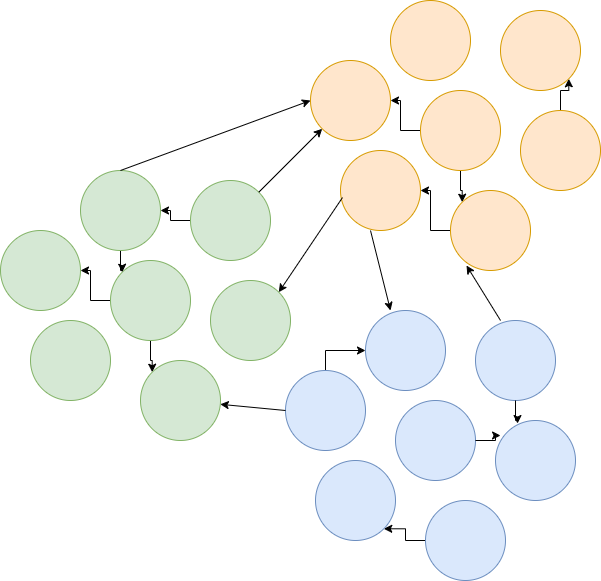

The diagram above was exported from draw.io. Its source (the exported page's mxGraphModel, read from the mxfile embedded in the PNG):
<mxGraphModel dx="1364" dy="774" grid="1" gridSize="10" guides="1" tooltips="1" connect="1" arrows="1" fold="1" page="1" pageScale="1" pageWidth="850" pageHeight="1100" math="0" shadow="0">
  <root>
    <mxCell id="0" />
    <mxCell id="1" parent="0" />
    <mxCell id="gyvstXw4_1V3JEOv_e4o-26" value="" style="edgeStyle=orthogonalEdgeStyle;rounded=0;orthogonalLoop=1;jettySize=auto;html=1;" edge="1" parent="1" source="gyvstXw4_1V3JEOv_e4o-1" target="gyvstXw4_1V3JEOv_e4o-7">
      <mxGeometry relative="1" as="geometry" />
    </mxCell>
    <mxCell id="gyvstXw4_1V3JEOv_e4o-27" style="edgeStyle=orthogonalEdgeStyle;rounded=0;orthogonalLoop=1;jettySize=auto;html=1;entryX=0;entryY=0;entryDx=0;entryDy=0;" edge="1" parent="1" source="gyvstXw4_1V3JEOv_e4o-1" target="gyvstXw4_1V3JEOv_e4o-2">
      <mxGeometry relative="1" as="geometry" />
    </mxCell>
    <mxCell id="gyvstXw4_1V3JEOv_e4o-1" value="" style="ellipse;whiteSpace=wrap;html=1;aspect=fixed;fillColor=#d5e8d4;strokeColor=#82b366;" vertex="1" parent="1">
      <mxGeometry x="140" y="300" width="80" height="80" as="geometry" />
    </mxCell>
    <mxCell id="gyvstXw4_1V3JEOv_e4o-2" value="" style="ellipse;whiteSpace=wrap;html=1;aspect=fixed;fillColor=#d5e8d4;strokeColor=#82b366;" vertex="1" parent="1">
      <mxGeometry x="170" y="400" width="80" height="80" as="geometry" />
    </mxCell>
    <mxCell id="gyvstXw4_1V3JEOv_e4o-3" value="" style="ellipse;whiteSpace=wrap;html=1;aspect=fixed;fillColor=#d5e8d4;strokeColor=#82b366;" vertex="1" parent="1">
      <mxGeometry x="240" y="320" width="80" height="80" as="geometry" />
    </mxCell>
    <mxCell id="gyvstXw4_1V3JEOv_e4o-22" style="edgeStyle=orthogonalEdgeStyle;rounded=0;orthogonalLoop=1;jettySize=auto;html=1;" edge="1" parent="1" source="gyvstXw4_1V3JEOv_e4o-4" target="gyvstXw4_1V3JEOv_e4o-5">
      <mxGeometry relative="1" as="geometry" />
    </mxCell>
    <mxCell id="gyvstXw4_1V3JEOv_e4o-4" value="" style="ellipse;whiteSpace=wrap;html=1;aspect=fixed;fillColor=#d5e8d4;strokeColor=#82b366;" vertex="1" parent="1">
      <mxGeometry x="220" y="220" width="80" height="80" as="geometry" />
    </mxCell>
    <mxCell id="gyvstXw4_1V3JEOv_e4o-23" style="edgeStyle=orthogonalEdgeStyle;rounded=0;orthogonalLoop=1;jettySize=auto;html=1;entryX=0;entryY=0;entryDx=0;entryDy=0;" edge="1" parent="1" source="gyvstXw4_1V3JEOv_e4o-5" target="gyvstXw4_1V3JEOv_e4o-1">
      <mxGeometry relative="1" as="geometry" />
    </mxCell>
    <mxCell id="gyvstXw4_1V3JEOv_e4o-5" value="" style="ellipse;whiteSpace=wrap;html=1;aspect=fixed;fillColor=#d5e8d4;strokeColor=#82b366;" vertex="1" parent="1">
      <mxGeometry x="110" y="210" width="80" height="80" as="geometry" />
    </mxCell>
    <mxCell id="gyvstXw4_1V3JEOv_e4o-6" value="" style="ellipse;whiteSpace=wrap;html=1;aspect=fixed;fillColor=#d5e8d4;strokeColor=#82b366;" vertex="1" parent="1">
      <mxGeometry x="60" y="360" width="80" height="80" as="geometry" />
    </mxCell>
    <mxCell id="gyvstXw4_1V3JEOv_e4o-7" value="" style="ellipse;whiteSpace=wrap;html=1;aspect=fixed;fillColor=#d5e8d4;strokeColor=#82b366;" vertex="1" parent="1">
      <mxGeometry x="30" y="270" width="80" height="80" as="geometry" />
    </mxCell>
    <mxCell id="gyvstXw4_1V3JEOv_e4o-34" style="edgeStyle=orthogonalEdgeStyle;rounded=0;orthogonalLoop=1;jettySize=auto;html=1;" edge="1" parent="1" source="gyvstXw4_1V3JEOv_e4o-8" target="gyvstXw4_1V3JEOv_e4o-14">
      <mxGeometry relative="1" as="geometry" />
    </mxCell>
    <mxCell id="gyvstXw4_1V3JEOv_e4o-35" style="edgeStyle=orthogonalEdgeStyle;rounded=0;orthogonalLoop=1;jettySize=auto;html=1;entryX=0;entryY=0;entryDx=0;entryDy=0;" edge="1" parent="1" source="gyvstXw4_1V3JEOv_e4o-8" target="gyvstXw4_1V3JEOv_e4o-9">
      <mxGeometry relative="1" as="geometry" />
    </mxCell>
    <mxCell id="gyvstXw4_1V3JEOv_e4o-8" value="" style="ellipse;whiteSpace=wrap;html=1;aspect=fixed;fillColor=#ffe6cc;strokeColor=#d79b00;" vertex="1" parent="1">
      <mxGeometry x="450" y="130" width="80" height="80" as="geometry" />
    </mxCell>
    <mxCell id="gyvstXw4_1V3JEOv_e4o-32" style="edgeStyle=orthogonalEdgeStyle;rounded=0;orthogonalLoop=1;jettySize=auto;html=1;" edge="1" parent="1" source="gyvstXw4_1V3JEOv_e4o-9" target="gyvstXw4_1V3JEOv_e4o-13">
      <mxGeometry relative="1" as="geometry" />
    </mxCell>
    <mxCell id="gyvstXw4_1V3JEOv_e4o-9" value="" style="ellipse;whiteSpace=wrap;html=1;aspect=fixed;fillColor=#ffe6cc;strokeColor=#d79b00;" vertex="1" parent="1">
      <mxGeometry x="480" y="230" width="80" height="80" as="geometry" />
    </mxCell>
    <mxCell id="gyvstXw4_1V3JEOv_e4o-33" style="edgeStyle=orthogonalEdgeStyle;rounded=0;orthogonalLoop=1;jettySize=auto;html=1;entryX=1;entryY=1;entryDx=0;entryDy=0;" edge="1" parent="1" source="gyvstXw4_1V3JEOv_e4o-10" target="gyvstXw4_1V3JEOv_e4o-11">
      <mxGeometry relative="1" as="geometry" />
    </mxCell>
    <mxCell id="gyvstXw4_1V3JEOv_e4o-10" value="" style="ellipse;whiteSpace=wrap;html=1;aspect=fixed;fillColor=#ffe6cc;strokeColor=#d79b00;" vertex="1" parent="1">
      <mxGeometry x="550" y="150" width="80" height="80" as="geometry" />
    </mxCell>
    <mxCell id="gyvstXw4_1V3JEOv_e4o-11" value="" style="ellipse;whiteSpace=wrap;html=1;aspect=fixed;fillColor=#ffe6cc;strokeColor=#d79b00;" vertex="1" parent="1">
      <mxGeometry x="530" y="50" width="80" height="80" as="geometry" />
    </mxCell>
    <mxCell id="gyvstXw4_1V3JEOv_e4o-12" value="" style="ellipse;whiteSpace=wrap;html=1;aspect=fixed;fillColor=#ffe6cc;strokeColor=#d79b00;" vertex="1" parent="1">
      <mxGeometry x="420" y="40" width="80" height="80" as="geometry" />
    </mxCell>
    <mxCell id="gyvstXw4_1V3JEOv_e4o-13" value="" style="ellipse;whiteSpace=wrap;html=1;aspect=fixed;fillColor=#ffe6cc;strokeColor=#d79b00;" vertex="1" parent="1">
      <mxGeometry x="370" y="190" width="80" height="80" as="geometry" />
    </mxCell>
    <mxCell id="gyvstXw4_1V3JEOv_e4o-14" value="" style="ellipse;whiteSpace=wrap;html=1;aspect=fixed;fillColor=#ffe6cc;strokeColor=#d79b00;" vertex="1" parent="1">
      <mxGeometry x="340" y="100" width="80" height="80" as="geometry" />
    </mxCell>
    <mxCell id="gyvstXw4_1V3JEOv_e4o-15" value="" style="ellipse;whiteSpace=wrap;html=1;aspect=fixed;fillColor=#dae8fc;strokeColor=#6c8ebf;" vertex="1" parent="1">
      <mxGeometry x="425" y="440" width="80" height="80" as="geometry" />
    </mxCell>
    <mxCell id="gyvstXw4_1V3JEOv_e4o-31" style="edgeStyle=orthogonalEdgeStyle;rounded=0;orthogonalLoop=1;jettySize=auto;html=1;entryX=1;entryY=1;entryDx=0;entryDy=0;" edge="1" parent="1" source="gyvstXw4_1V3JEOv_e4o-16" target="gyvstXw4_1V3JEOv_e4o-20">
      <mxGeometry relative="1" as="geometry" />
    </mxCell>
    <mxCell id="gyvstXw4_1V3JEOv_e4o-16" value="" style="ellipse;whiteSpace=wrap;html=1;aspect=fixed;fillColor=#dae8fc;strokeColor=#6c8ebf;" vertex="1" parent="1">
      <mxGeometry x="455" y="540" width="80" height="80" as="geometry" />
    </mxCell>
    <mxCell id="gyvstXw4_1V3JEOv_e4o-17" value="" style="ellipse;whiteSpace=wrap;html=1;aspect=fixed;fillColor=#dae8fc;strokeColor=#6c8ebf;" vertex="1" parent="1">
      <mxGeometry x="525" y="460" width="80" height="80" as="geometry" />
    </mxCell>
    <mxCell id="gyvstXw4_1V3JEOv_e4o-18" value="" style="ellipse;whiteSpace=wrap;html=1;aspect=fixed;fillColor=#dae8fc;strokeColor=#6c8ebf;" vertex="1" parent="1">
      <mxGeometry x="505" y="360" width="80" height="80" as="geometry" />
    </mxCell>
    <mxCell id="gyvstXw4_1V3JEOv_e4o-19" value="" style="ellipse;whiteSpace=wrap;html=1;aspect=fixed;fillColor=#dae8fc;strokeColor=#6c8ebf;" vertex="1" parent="1">
      <mxGeometry x="395" y="350" width="80" height="80" as="geometry" />
    </mxCell>
    <mxCell id="gyvstXw4_1V3JEOv_e4o-20" value="" style="ellipse;whiteSpace=wrap;html=1;aspect=fixed;fillColor=#dae8fc;strokeColor=#6c8ebf;" vertex="1" parent="1">
      <mxGeometry x="345" y="500" width="80" height="80" as="geometry" />
    </mxCell>
    <mxCell id="gyvstXw4_1V3JEOv_e4o-28" style="edgeStyle=orthogonalEdgeStyle;rounded=0;orthogonalLoop=1;jettySize=auto;html=1;entryX=0;entryY=0.5;entryDx=0;entryDy=0;" edge="1" parent="1" source="gyvstXw4_1V3JEOv_e4o-21" target="gyvstXw4_1V3JEOv_e4o-19">
      <mxGeometry relative="1" as="geometry" />
    </mxCell>
    <mxCell id="gyvstXw4_1V3JEOv_e4o-21" value="" style="ellipse;whiteSpace=wrap;html=1;aspect=fixed;fillColor=#dae8fc;strokeColor=#6c8ebf;" vertex="1" parent="1">
      <mxGeometry x="315" y="410" width="80" height="80" as="geometry" />
    </mxCell>
    <mxCell id="gyvstXw4_1V3JEOv_e4o-29" style="edgeStyle=orthogonalEdgeStyle;rounded=0;orthogonalLoop=1;jettySize=auto;html=1;entryX=0.275;entryY=0.038;entryDx=0;entryDy=0;entryPerimeter=0;" edge="1" parent="1" source="gyvstXw4_1V3JEOv_e4o-18" target="gyvstXw4_1V3JEOv_e4o-17">
      <mxGeometry relative="1" as="geometry" />
    </mxCell>
    <mxCell id="gyvstXw4_1V3JEOv_e4o-30" style="edgeStyle=orthogonalEdgeStyle;rounded=0;orthogonalLoop=1;jettySize=auto;html=1;entryX=0.063;entryY=0.188;entryDx=0;entryDy=0;entryPerimeter=0;" edge="1" parent="1" source="gyvstXw4_1V3JEOv_e4o-15" target="gyvstXw4_1V3JEOv_e4o-17">
      <mxGeometry relative="1" as="geometry" />
    </mxCell>
    <mxCell id="gyvstXw4_1V3JEOv_e4o-36" value="" style="endArrow=classic;html=1;rounded=0;exitX=1;exitY=0;exitDx=0;exitDy=0;" edge="1" parent="1" source="gyvstXw4_1V3JEOv_e4o-4" target="gyvstXw4_1V3JEOv_e4o-14">
      <mxGeometry width="50" height="50" relative="1" as="geometry">
        <mxPoint x="400" y="420" as="sourcePoint" />
        <mxPoint x="450" y="370" as="targetPoint" />
      </mxGeometry>
    </mxCell>
    <mxCell id="gyvstXw4_1V3JEOv_e4o-37" value="" style="endArrow=classic;html=1;rounded=0;exitX=0.5;exitY=0;exitDx=0;exitDy=0;entryX=0;entryY=0.5;entryDx=0;entryDy=0;" edge="1" parent="1" source="gyvstXw4_1V3JEOv_e4o-5" target="gyvstXw4_1V3JEOv_e4o-14">
      <mxGeometry width="50" height="50" relative="1" as="geometry">
        <mxPoint x="298" y="242" as="sourcePoint" />
        <mxPoint x="362" y="178" as="targetPoint" />
      </mxGeometry>
    </mxCell>
    <mxCell id="gyvstXw4_1V3JEOv_e4o-38" value="" style="endArrow=classic;html=1;rounded=0;exitX=0;exitY=0.5;exitDx=0;exitDy=0;" edge="1" parent="1" source="gyvstXw4_1V3JEOv_e4o-21" target="gyvstXw4_1V3JEOv_e4o-2">
      <mxGeometry width="50" height="50" relative="1" as="geometry">
        <mxPoint x="400" y="420" as="sourcePoint" />
        <mxPoint x="450" y="370" as="targetPoint" />
      </mxGeometry>
    </mxCell>
    <mxCell id="gyvstXw4_1V3JEOv_e4o-39" value="" style="endArrow=classic;html=1;rounded=0;entryX=0.2;entryY=0.938;entryDx=0;entryDy=0;entryPerimeter=0;exitX=0.313;exitY=0;exitDx=0;exitDy=0;exitPerimeter=0;" edge="1" parent="1" source="gyvstXw4_1V3JEOv_e4o-18" target="gyvstXw4_1V3JEOv_e4o-9">
      <mxGeometry width="50" height="50" relative="1" as="geometry">
        <mxPoint x="400" y="420" as="sourcePoint" />
        <mxPoint x="450" y="370" as="targetPoint" />
      </mxGeometry>
    </mxCell>
    <mxCell id="gyvstXw4_1V3JEOv_e4o-40" value="" style="endArrow=classic;html=1;rounded=0;exitX=0.375;exitY=1;exitDx=0;exitDy=0;exitPerimeter=0;entryX=0.313;entryY=0;entryDx=0;entryDy=0;entryPerimeter=0;" edge="1" parent="1" source="gyvstXw4_1V3JEOv_e4o-13" target="gyvstXw4_1V3JEOv_e4o-19">
      <mxGeometry width="50" height="50" relative="1" as="geometry">
        <mxPoint x="400" y="420" as="sourcePoint" />
        <mxPoint x="450" y="370" as="targetPoint" />
      </mxGeometry>
    </mxCell>
    <mxCell id="gyvstXw4_1V3JEOv_e4o-41" value="" style="endArrow=classic;html=1;rounded=0;exitX=0.025;exitY=0.588;exitDx=0;exitDy=0;exitPerimeter=0;entryX=1;entryY=0;entryDx=0;entryDy=0;" edge="1" parent="1" source="gyvstXw4_1V3JEOv_e4o-13" target="gyvstXw4_1V3JEOv_e4o-3">
      <mxGeometry width="50" height="50" relative="1" as="geometry">
        <mxPoint x="400" y="420" as="sourcePoint" />
        <mxPoint x="450" y="370" as="targetPoint" />
      </mxGeometry>
    </mxCell>
  </root>
</mxGraphModel>